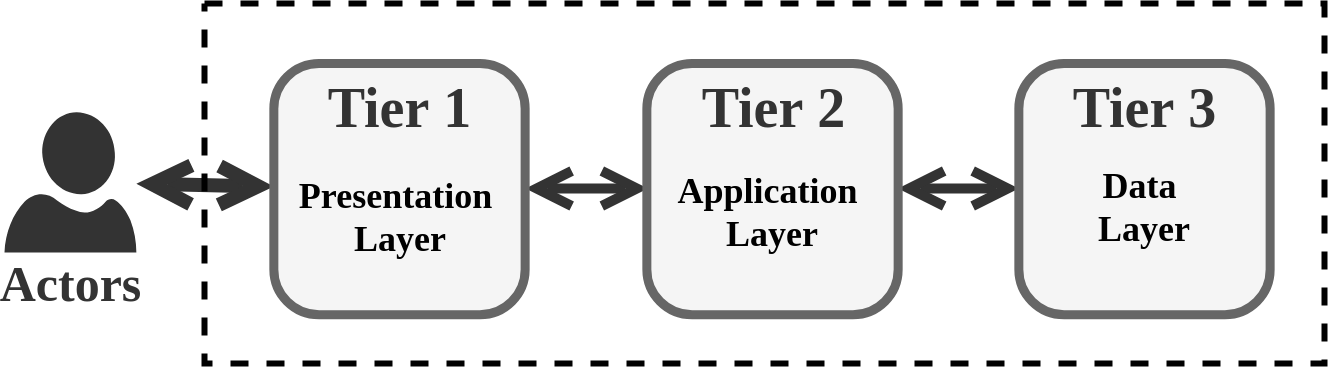

The diagram above was exported from draw.io. Its source (the exported page's mxGraphModel, read from the mxfile embedded in the PNG):
<mxGraphModel dx="5224" dy="2330" grid="1" gridSize="10" guides="1" tooltips="1" connect="1" arrows="1" fold="1" page="1" pageScale="1" pageWidth="1169" pageHeight="1654" math="0" shadow="0">
  <root>
    <mxCell id="0" />
    <mxCell id="1" parent="0" />
    <mxCell id="2" style="edgeStyle=orthogonalEdgeStyle;rounded=0;orthogonalLoop=1;jettySize=auto;html=1;exitX=1;exitY=0.5;exitDx=0;exitDy=0;fontFamily=Times New Roman;fontSize=30;strokeWidth=10;endArrow=open;endFill=0;endSize=25;startArrow=open;startFill=0;startSize=25;strokeColor=#333333;" edge="1" source="8" target="5" parent="1">
      <mxGeometry relative="1" as="geometry" />
    </mxCell>
    <mxCell id="3" style="edgeStyle=orthogonalEdgeStyle;rounded=0;orthogonalLoop=1;jettySize=auto;html=1;exitX=1;exitY=0.5;exitDx=0;exitDy=0;entryX=0;entryY=0.5;entryDx=0;entryDy=0;fontFamily=Times New Roman;fontSize=30;strokeWidth=10;comic=0;endFill=0;endArrow=open;endSize=25;startArrow=open;startFill=0;startSize=25;strokeColor=#333333;" edge="1" source="12" target="8" parent="1">
      <mxGeometry relative="1" as="geometry" />
    </mxCell>
    <mxCell id="4" value="" style="group" vertex="1" connectable="0" parent="1">
      <mxGeometry x="820" y="810.0000000000001" width="300" height="251.29000000000008" as="geometry" />
    </mxCell>
    <mxCell id="5" value="&lt;b style=&quot;font-size: 56px ; white-space: normal&quot;&gt;Tier 3&lt;/b&gt;" style="whiteSpace=wrap;html=1;aspect=fixed;rounded=1;strokeWidth=9;fontFamily=Times New Roman;fontSize=30;arcSize=18;fillColor=#f5f5f5;strokeColor=#666666;fontColor=#333333;verticalAlign=top;" vertex="1" parent="4">
      <mxGeometry x="24.355000000000132" width="251.29" height="251.29" as="geometry" />
    </mxCell>
    <mxCell id="6" value="&lt;font style=&quot;font-size: 36px;&quot;&gt;Data &lt;br style=&quot;font-size: 36px;&quot;&gt;Layer&lt;/font&gt;" style="text;html=1;strokeColor=none;fillColor=none;align=center;verticalAlign=middle;whiteSpace=wrap;rounded=0;dashed=1;fontSize=36;fontFamily=Times New Roman;fontStyle=1" vertex="1" parent="4">
      <mxGeometry y="108.99999999999989" width="300" height="70" as="geometry" />
    </mxCell>
    <mxCell id="7" value="" style="group;verticalAlign=top;" vertex="1" connectable="0" parent="1">
      <mxGeometry x="443" y="810.0000000000001" width="310" height="251.29000000000008" as="geometry" />
    </mxCell>
    <mxCell id="8" value="&lt;b style=&quot;font-size: 56px ; white-space: normal&quot;&gt;Tier 2&lt;/b&gt;" style="whiteSpace=wrap;html=1;aspect=fixed;rounded=1;strokeWidth=9;fontFamily=Times New Roman;fontSize=30;fillColor=#f5f5f5;arcSize=18;strokeColor=#666666;fontColor=#333333;verticalAlign=top;" vertex="1" parent="7">
      <mxGeometry x="29.355000000000132" width="251.29" height="251.29" as="geometry" />
    </mxCell>
    <mxCell id="9" value="&lt;font style=&quot;font-size: 36px;&quot;&gt;Application &lt;br style=&quot;font-size: 36px;&quot;&gt;Layer&lt;/font&gt;" style="text;html=1;strokeColor=none;fillColor=none;align=center;verticalAlign=middle;whiteSpace=wrap;rounded=0;dashed=1;fontSize=36;fontFamily=Times New Roman;fontStyle=1" vertex="1" parent="7">
      <mxGeometry y="118.99999999999989" width="310" height="60" as="geometry" />
    </mxCell>
    <mxCell id="10" style="edgeStyle=none;rounded=0;comic=0;orthogonalLoop=1;jettySize=auto;html=1;startArrow=open;startFill=0;startSize=25;endArrow=open;endFill=0;endSize=25;strokeColor=#333333;strokeWidth=14;fontFamily=Times New Roman;fontSize=36;" edge="1" source="11" target="12" parent="1">
      <mxGeometry relative="1" as="geometry" />
    </mxCell>
    <mxCell id="11" value="" style="aspect=fixed;pointerEvents=1;shadow=0;dashed=0;html=1;strokeColor=none;labelPosition=center;verticalLabelPosition=bottom;verticalAlign=top;align=center;fillColor=#333333;shape=mxgraph.azure.user;rounded=1;fontFamily=Times New Roman;fontSize=30;" vertex="1" parent="1">
      <mxGeometry x="-170" y="858.72" width="131.86" height="140.28" as="geometry" />
    </mxCell>
    <mxCell id="12" value="&lt;font style=&quot;font-size: 56px&quot;&gt;&lt;b&gt;Tier 1&lt;/b&gt;&lt;/font&gt;" style="whiteSpace=wrap;html=1;aspect=fixed;rounded=1;strokeWidth=9;fontFamily=Times New Roman;fontSize=30;fillColor=#f5f5f5;arcSize=18;strokeColor=#666666;fontColor=#333333;verticalAlign=top;" vertex="1" parent="1">
      <mxGeometry x="99.35500000000012" y="810.0000000000001" width="251.29" height="251.29" as="geometry" />
    </mxCell>
    <mxCell id="13" value="&lt;font style=&quot;font-size: 36px;&quot;&gt;&lt;b style=&quot;font-size: 36px;&quot;&gt;Presentation &lt;br style=&quot;font-size: 36px;&quot;&gt;Layer&lt;/b&gt;&lt;/font&gt;" style="text;html=1;strokeColor=none;fillColor=none;align=center;verticalAlign=middle;whiteSpace=wrap;rounded=0;dashed=1;fontSize=36;fontFamily=Times New Roman;" vertex="1" parent="1">
      <mxGeometry x="75" y="929" width="300" height="70" as="geometry" />
    </mxCell>
    <mxCell id="14" value="&lt;font style=&quot;font-size: 50px;&quot;&gt;Actors&lt;/font&gt;" style="text;html=1;strokeColor=none;fillColor=none;align=center;verticalAlign=middle;whiteSpace=wrap;rounded=0;fontFamily=Times New Roman;fontSize=50;fontStyle=1;fontColor=#333333;" vertex="1" parent="1">
      <mxGeometry x="-124.07" y="1020" width="40" height="20" as="geometry" />
    </mxCell>
    <mxCell id="15" value="" style="rounded=0;whiteSpace=wrap;html=1;strokeWidth=6;fillColor=none;fontFamily=Times New Roman;fontSize=40;fontColor=#333333;dashed=1;" vertex="1" parent="1">
      <mxGeometry x="30" y="750" width="1120" height="360" as="geometry" />
    </mxCell>
  </root>
</mxGraphModel>